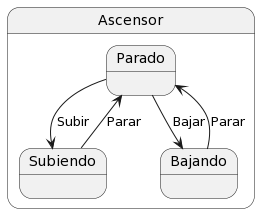

The diagram above was rendered by PlantUML. Its source (embedded in the PNG):
@startuml
State Ascensor{
    State Parado
    State Subiendo
    State Bajando

    Parado --> Subiendo : Subir
    Parado --> Bajando : Bajar
    Subiendo --> Parado : Parar
    Bajando --> Parado : Parar
}
@enduml